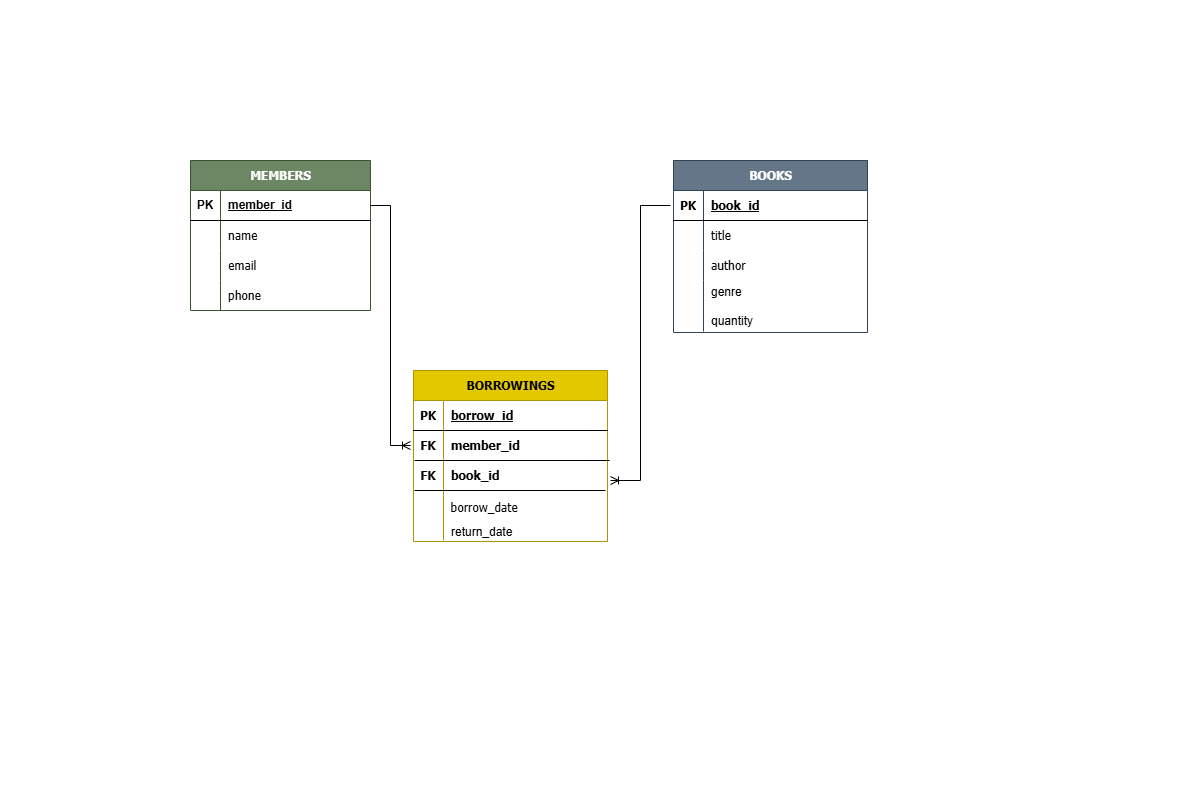

The diagram above was exported from draw.io. Its source (the exported page's mxGraphModel, read from the mxfile embedded in the PNG):
<mxGraphModel dx="1094" dy="197" grid="0" gridSize="10" guides="1" tooltips="1" connect="1" arrows="1" fold="1" page="0" pageScale="1" pageWidth="1169" pageHeight="827" background="none" math="0" shadow="0">
  <root>
    <mxCell id="0" />
    <mxCell id="1" parent="0" />
    <mxCell id="pDk1I8u3MC0FyG7ZJEbz-1" parent="1" style="shape=table;startSize=30;container=1;collapsible=1;childLayout=tableLayout;fixedRows=1;rowLines=0;fontStyle=1;align=center;resizeLast=1;html=1;fillColor=#6d8764;fontColor=#ffffff;strokeColor=#3A5431;" value="&lt;font face=&quot;Tahoma&quot;&gt;MEMBERS&lt;/font&gt;" vertex="1">
      <mxGeometry height="150" width="180" x="190" y="560" as="geometry">
        <mxRectangle height="30" width="88" x="190" y="560" as="alternateBounds" />
      </mxGeometry>
    </mxCell>
    <mxCell id="pDk1I8u3MC0FyG7ZJEbz-2" parent="pDk1I8u3MC0FyG7ZJEbz-1" style="shape=tableRow;horizontal=0;startSize=0;swimlaneHead=0;swimlaneBody=0;fillColor=none;collapsible=0;dropTarget=0;points=[[0,0.5],[1,0.5]];portConstraint=eastwest;top=0;left=0;right=0;bottom=1;" value="" vertex="1">
      <mxGeometry height="30" width="180" y="30" as="geometry" />
    </mxCell>
    <mxCell id="pDk1I8u3MC0FyG7ZJEbz-3" parent="pDk1I8u3MC0FyG7ZJEbz-2" style="shape=partialRectangle;connectable=0;fillColor=none;top=0;left=0;bottom=0;right=0;fontStyle=1;overflow=hidden;whiteSpace=wrap;html=1;" value="PK" vertex="1">
      <mxGeometry height="30" width="30" as="geometry">
        <mxRectangle height="30" width="30" as="alternateBounds" />
      </mxGeometry>
    </mxCell>
    <mxCell id="pDk1I8u3MC0FyG7ZJEbz-4" parent="pDk1I8u3MC0FyG7ZJEbz-2" style="shape=partialRectangle;connectable=0;fillColor=none;top=0;left=0;bottom=0;right=0;align=left;spacingLeft=6;fontStyle=5;overflow=hidden;whiteSpace=wrap;html=1;" value="member_id" vertex="1">
      <mxGeometry height="30" width="150" x="30" as="geometry">
        <mxRectangle height="30" width="150" as="alternateBounds" />
      </mxGeometry>
    </mxCell>
    <mxCell id="pDk1I8u3MC0FyG7ZJEbz-5" parent="pDk1I8u3MC0FyG7ZJEbz-1" style="shape=tableRow;horizontal=0;startSize=0;swimlaneHead=0;swimlaneBody=0;fillColor=none;collapsible=0;dropTarget=0;points=[[0,0.5],[1,0.5]];portConstraint=eastwest;top=0;left=0;right=0;bottom=0;" value="" vertex="1">
      <mxGeometry height="30" width="180" y="60" as="geometry" />
    </mxCell>
    <mxCell id="pDk1I8u3MC0FyG7ZJEbz-6" parent="pDk1I8u3MC0FyG7ZJEbz-5" style="shape=partialRectangle;connectable=0;fillColor=none;top=0;left=0;bottom=0;right=0;editable=1;overflow=hidden;whiteSpace=wrap;html=1;" value="" vertex="1">
      <mxGeometry height="30" width="30" as="geometry">
        <mxRectangle height="30" width="30" as="alternateBounds" />
      </mxGeometry>
    </mxCell>
    <mxCell id="pDk1I8u3MC0FyG7ZJEbz-7" parent="pDk1I8u3MC0FyG7ZJEbz-5" style="shape=partialRectangle;connectable=0;fillColor=none;top=0;left=0;bottom=0;right=0;align=left;spacingLeft=6;overflow=hidden;whiteSpace=wrap;html=1;" value="&lt;font face=&quot;Tahoma&quot;&gt;name&lt;/font&gt;" vertex="1">
      <mxGeometry height="30" width="150" x="30" as="geometry">
        <mxRectangle height="30" width="150" as="alternateBounds" />
      </mxGeometry>
    </mxCell>
    <mxCell id="pDk1I8u3MC0FyG7ZJEbz-8" parent="pDk1I8u3MC0FyG7ZJEbz-1" style="shape=tableRow;horizontal=0;startSize=0;swimlaneHead=0;swimlaneBody=0;fillColor=none;collapsible=0;dropTarget=0;points=[[0,0.5],[1,0.5]];portConstraint=eastwest;top=0;left=0;right=0;bottom=0;" value="" vertex="1">
      <mxGeometry height="30" width="180" y="90" as="geometry" />
    </mxCell>
    <mxCell id="pDk1I8u3MC0FyG7ZJEbz-9" parent="pDk1I8u3MC0FyG7ZJEbz-8" style="shape=partialRectangle;connectable=0;fillColor=none;top=0;left=0;bottom=0;right=0;editable=1;overflow=hidden;whiteSpace=wrap;html=1;" value="" vertex="1">
      <mxGeometry height="30" width="30" as="geometry">
        <mxRectangle height="30" width="30" as="alternateBounds" />
      </mxGeometry>
    </mxCell>
    <mxCell id="pDk1I8u3MC0FyG7ZJEbz-10" parent="pDk1I8u3MC0FyG7ZJEbz-8" style="shape=partialRectangle;connectable=0;fillColor=none;top=0;left=0;bottom=0;right=0;align=left;spacingLeft=6;overflow=hidden;whiteSpace=wrap;html=1;" value="&lt;font face=&quot;Tahoma&quot;&gt;email&lt;/font&gt;" vertex="1">
      <mxGeometry height="30" width="150" x="30" as="geometry">
        <mxRectangle height="30" width="150" as="alternateBounds" />
      </mxGeometry>
    </mxCell>
    <mxCell id="pDk1I8u3MC0FyG7ZJEbz-11" parent="pDk1I8u3MC0FyG7ZJEbz-1" style="shape=tableRow;horizontal=0;startSize=0;swimlaneHead=0;swimlaneBody=0;fillColor=none;collapsible=0;dropTarget=0;points=[[0,0.5],[1,0.5]];portConstraint=eastwest;top=0;left=0;right=0;bottom=0;" value="" vertex="1">
      <mxGeometry height="30" width="180" y="120" as="geometry" />
    </mxCell>
    <mxCell id="pDk1I8u3MC0FyG7ZJEbz-12" parent="pDk1I8u3MC0FyG7ZJEbz-11" style="shape=partialRectangle;connectable=0;fillColor=none;top=0;left=0;bottom=0;right=0;editable=1;overflow=hidden;whiteSpace=wrap;html=1;" value="" vertex="1">
      <mxGeometry height="30" width="30" as="geometry">
        <mxRectangle height="30" width="30" as="alternateBounds" />
      </mxGeometry>
    </mxCell>
    <mxCell id="pDk1I8u3MC0FyG7ZJEbz-13" parent="pDk1I8u3MC0FyG7ZJEbz-11" style="shape=partialRectangle;connectable=0;fillColor=none;top=0;left=0;bottom=0;right=0;align=left;spacingLeft=6;overflow=hidden;whiteSpace=wrap;html=1;" value="&lt;font face=&quot;Tahoma&quot;&gt;phone&lt;/font&gt;" vertex="1">
      <mxGeometry height="30" width="150" x="30" as="geometry">
        <mxRectangle height="30" width="150" as="alternateBounds" />
      </mxGeometry>
    </mxCell>
    <mxCell id="pDk1I8u3MC0FyG7ZJEbz-27" parent="1" style="shape=table;startSize=30;container=1;collapsible=1;childLayout=tableLayout;fixedRows=1;rowLines=0;fontStyle=1;align=center;resizeLast=1;html=1;fillColor=#e3c800;fontColor=#000000;strokeColor=#B09500;" value="&lt;font face=&quot;Tahoma&quot;&gt;BORROWINGS&lt;/font&gt;" vertex="1">
      <mxGeometry height="171" width="194" x="413" y="770" as="geometry">
        <mxRectangle height="30" width="120" x="414" y="770" as="alternateBounds" />
      </mxGeometry>
    </mxCell>
    <mxCell id="pDk1I8u3MC0FyG7ZJEbz-28" parent="pDk1I8u3MC0FyG7ZJEbz-27" style="shape=tableRow;horizontal=0;startSize=0;swimlaneHead=0;swimlaneBody=0;fillColor=none;collapsible=0;dropTarget=0;points=[[0,0.5],[1,0.5]];portConstraint=eastwest;top=0;left=0;right=0;bottom=1;" value="" vertex="1">
      <mxGeometry height="30" width="194" y="30" as="geometry" />
    </mxCell>
    <mxCell id="pDk1I8u3MC0FyG7ZJEbz-29" parent="pDk1I8u3MC0FyG7ZJEbz-28" style="shape=partialRectangle;connectable=0;fillColor=none;top=0;left=0;bottom=0;right=0;fontStyle=1;overflow=hidden;whiteSpace=wrap;html=1;" value="&lt;font face=&quot;Tahoma&quot;&gt;PK&lt;/font&gt;" vertex="1">
      <mxGeometry height="30" width="30" as="geometry">
        <mxRectangle height="30" width="30" as="alternateBounds" />
      </mxGeometry>
    </mxCell>
    <mxCell id="pDk1I8u3MC0FyG7ZJEbz-30" parent="pDk1I8u3MC0FyG7ZJEbz-28" style="shape=partialRectangle;connectable=0;fillColor=none;top=0;left=0;bottom=0;right=0;align=left;spacingLeft=6;fontStyle=5;overflow=hidden;whiteSpace=wrap;html=1;" value="&lt;font face=&quot;Tahoma&quot;&gt;borrow_id&lt;/font&gt;" vertex="1">
      <mxGeometry height="30" width="164" x="30" as="geometry">
        <mxRectangle height="30" width="164" as="alternateBounds" />
      </mxGeometry>
    </mxCell>
    <mxCell id="pDk1I8u3MC0FyG7ZJEbz-31" parent="pDk1I8u3MC0FyG7ZJEbz-27" style="shape=tableRow;horizontal=0;startSize=0;swimlaneHead=0;swimlaneBody=0;fillColor=none;collapsible=0;dropTarget=0;points=[[0,0.5],[1,0.5]];portConstraint=eastwest;top=0;left=0;right=0;bottom=0;" value="" vertex="1">
      <mxGeometry height="30" width="194" y="60" as="geometry" />
    </mxCell>
    <mxCell id="pDk1I8u3MC0FyG7ZJEbz-32" parent="pDk1I8u3MC0FyG7ZJEbz-31" style="shape=partialRectangle;connectable=0;fillColor=none;top=0;left=0;bottom=0;right=0;editable=1;overflow=hidden;whiteSpace=wrap;html=1;" value="&lt;font face=&quot;Tahoma&quot;&gt;&lt;b&gt;FK&lt;/b&gt;&lt;/font&gt;" vertex="1">
      <mxGeometry height="30" width="30" as="geometry">
        <mxRectangle height="30" width="30" as="alternateBounds" />
      </mxGeometry>
    </mxCell>
    <mxCell id="pDk1I8u3MC0FyG7ZJEbz-33" parent="pDk1I8u3MC0FyG7ZJEbz-31" style="shape=partialRectangle;connectable=0;fillColor=none;top=0;left=0;bottom=0;right=0;align=left;spacingLeft=6;overflow=hidden;whiteSpace=wrap;html=1;" value="&lt;font face=&quot;Tahoma&quot; style=&quot;&quot;&gt;&lt;b style=&quot;&quot;&gt;member_id&lt;/b&gt;&lt;/font&gt;" vertex="1">
      <mxGeometry height="30" width="164" x="30" as="geometry">
        <mxRectangle height="30" width="164" as="alternateBounds" />
      </mxGeometry>
    </mxCell>
    <mxCell id="pDk1I8u3MC0FyG7ZJEbz-34" parent="pDk1I8u3MC0FyG7ZJEbz-27" style="shape=tableRow;horizontal=0;startSize=0;swimlaneHead=0;swimlaneBody=0;fillColor=none;collapsible=0;dropTarget=0;points=[[0,0.5],[1,0.5]];portConstraint=eastwest;top=0;left=0;right=0;bottom=0;" value="" vertex="1">
      <mxGeometry height="30" width="194" y="90" as="geometry" />
    </mxCell>
    <mxCell id="pDk1I8u3MC0FyG7ZJEbz-35" parent="pDk1I8u3MC0FyG7ZJEbz-34" style="shape=partialRectangle;connectable=0;fillColor=none;top=0;left=0;bottom=0;right=0;editable=1;overflow=hidden;whiteSpace=wrap;html=1;" value="&lt;font face=&quot;Tahoma&quot;&gt;&lt;b&gt;FK&lt;/b&gt;&lt;/font&gt;" vertex="1">
      <mxGeometry height="30" width="30" as="geometry">
        <mxRectangle height="30" width="30" as="alternateBounds" />
      </mxGeometry>
    </mxCell>
    <mxCell id="pDk1I8u3MC0FyG7ZJEbz-36" parent="pDk1I8u3MC0FyG7ZJEbz-34" style="shape=partialRectangle;connectable=0;fillColor=none;top=0;left=0;bottom=0;right=0;align=left;spacingLeft=6;overflow=hidden;whiteSpace=wrap;html=1;" value="&lt;b&gt;&lt;font face=&quot;Tahoma&quot;&gt;book_id&lt;/font&gt;&lt;/b&gt;" vertex="1">
      <mxGeometry height="30" width="164" x="30" as="geometry">
        <mxRectangle height="30" width="164" as="alternateBounds" />
      </mxGeometry>
    </mxCell>
    <mxCell id="pDk1I8u3MC0FyG7ZJEbz-37" parent="pDk1I8u3MC0FyG7ZJEbz-27" style="shape=tableRow;horizontal=0;startSize=0;swimlaneHead=0;swimlaneBody=0;fillColor=none;collapsible=0;dropTarget=0;points=[[0,0.5],[1,0.5]];portConstraint=eastwest;top=0;left=0;right=0;bottom=0;" value="" vertex="1">
      <mxGeometry height="50" width="194" y="120" as="geometry" />
    </mxCell>
    <mxCell id="pDk1I8u3MC0FyG7ZJEbz-38" parent="pDk1I8u3MC0FyG7ZJEbz-37" style="shape=partialRectangle;connectable=0;fillColor=none;top=0;left=0;bottom=0;right=0;editable=1;overflow=hidden;whiteSpace=wrap;html=1;" value="&lt;div&gt;&lt;br&gt;&lt;/div&gt;&lt;div&gt;&lt;br&gt;&lt;/div&gt;&lt;div&gt;&lt;br&gt;&lt;/div&gt;&lt;div&gt;&lt;br&gt;&lt;/div&gt;&lt;div&gt;&lt;br&gt;&lt;/div&gt;" vertex="1">
      <mxGeometry height="50" width="30" as="geometry">
        <mxRectangle height="50" width="30" as="alternateBounds" />
      </mxGeometry>
    </mxCell>
    <mxCell id="pDk1I8u3MC0FyG7ZJEbz-39" parent="pDk1I8u3MC0FyG7ZJEbz-37" style="shape=partialRectangle;connectable=0;fillColor=none;top=0;left=0;bottom=0;right=0;align=left;spacingLeft=6;overflow=hidden;whiteSpace=wrap;html=1;" value="" vertex="1">
      <mxGeometry height="50" width="164" x="30" as="geometry">
        <mxRectangle height="50" width="164" as="alternateBounds" />
      </mxGeometry>
    </mxCell>
    <mxCell id="pDk1I8u3MC0FyG7ZJEbz-71" edge="1" parent="1" style="endArrow=none;html=1;rounded=0;entryX=0.99;entryY=1;entryDx=0;entryDy=0;entryPerimeter=0;" target="pDk1I8u3MC0FyG7ZJEbz-34" value="">
      <mxGeometry relative="1" as="geometry">
        <mxPoint x="414" y="890" as="sourcePoint" />
        <mxPoint x="574" y="890" as="targetPoint" />
      </mxGeometry>
    </mxCell>
    <mxCell id="pDk1I8u3MC0FyG7ZJEbz-73" edge="1" parent="1" style="endArrow=none;html=1;rounded=0;entryX=1.011;entryY=0;entryDx=0;entryDy=0;entryPerimeter=0;" target="pDk1I8u3MC0FyG7ZJEbz-34" value="">
      <mxGeometry relative="1" as="geometry">
        <mxPoint x="414" y="860" as="sourcePoint" />
        <mxPoint x="574" y="860" as="targetPoint" />
      </mxGeometry>
    </mxCell>
    <mxCell id="pDk1I8u3MC0FyG7ZJEbz-78" parent="1" style="text;html=1;whiteSpace=wrap;strokeColor=none;fillColor=none;align=center;verticalAlign=middle;rounded=0;" value="&lt;font face=&quot;Tahoma&quot;&gt;borrow_date&lt;/font&gt;" vertex="1">
      <mxGeometry height="14" width="60" x="454" y="900" as="geometry" />
    </mxCell>
    <mxCell id="pDk1I8u3MC0FyG7ZJEbz-80" parent="1" style="text;html=1;whiteSpace=wrap;strokeColor=none;fillColor=none;align=center;verticalAlign=middle;rounded=0;" value="&lt;div style=&quot;&quot;&gt;&lt;span style=&quot;background-color: transparent; color: light-dark(rgb(0, 0, 0), rgb(255, 255, 255));&quot;&gt;&amp;nbsp;return_date&lt;/span&gt;&lt;/div&gt;" vertex="1">
      <mxGeometry height="24" width="60" x="450" y="920" as="geometry" />
    </mxCell>
    <mxCell id="pDk1I8u3MC0FyG7ZJEbz-82" edge="1" parent="1" source="pDk1I8u3MC0FyG7ZJEbz-2" style="edgeStyle=orthogonalEdgeStyle;fontSize=12;html=1;endArrow=ERoneToMany;rounded=0;exitX=1;exitY=0.5;exitDx=0;exitDy=0;" value="">
      <mxGeometry height="100" relative="1" width="100" as="geometry">
        <Array as="points">
          <mxPoint x="390" y="605" />
          <mxPoint x="390" y="845" />
        </Array>
        <mxPoint x="390" y="600" as="sourcePoint" />
        <mxPoint x="410" y="845" as="targetPoint" />
      </mxGeometry>
    </mxCell>
    <mxCell id="pDk1I8u3MC0FyG7ZJEbz-84" edge="1" parent="1" style="edgeStyle=orthogonalEdgeStyle;fontSize=12;html=1;endArrow=ERoneToMany;rounded=0;exitX=0;exitY=0.5;exitDx=0;exitDy=0;" value="">
      <mxGeometry height="100" relative="1" width="100" as="geometry">
        <Array as="points">
          <mxPoint x="640" y="605" />
          <mxPoint x="640" y="880" />
        </Array>
        <mxPoint x="670" y="605" as="sourcePoint" />
        <mxPoint x="610" y="880" as="targetPoint" />
      </mxGeometry>
    </mxCell>
    <mxCell id="mZ9p9oc7FoZ-xlReVq5d-1" parent="1" style="shape=table;startSize=30;container=1;collapsible=1;childLayout=tableLayout;fixedRows=1;rowLines=0;fontStyle=1;align=center;resizeLast=1;html=1;fillColor=#647687;fontColor=#ffffff;strokeColor=#314354;" value="&lt;font face=&quot;Tahoma&quot;&gt;BOOKS&lt;/font&gt;" vertex="1">
      <mxGeometry height="172" width="194" x="673" y="560" as="geometry">
        <mxRectangle height="30" width="120" x="414" y="770" as="alternateBounds" />
      </mxGeometry>
    </mxCell>
    <mxCell id="mZ9p9oc7FoZ-xlReVq5d-2" parent="mZ9p9oc7FoZ-xlReVq5d-1" style="shape=tableRow;horizontal=0;startSize=0;swimlaneHead=0;swimlaneBody=0;fillColor=none;collapsible=0;dropTarget=0;points=[[0,0.5],[1,0.5]];portConstraint=eastwest;top=0;left=0;right=0;bottom=1;" value="" vertex="1">
      <mxGeometry height="30" width="194" y="30" as="geometry" />
    </mxCell>
    <mxCell id="mZ9p9oc7FoZ-xlReVq5d-3" parent="mZ9p9oc7FoZ-xlReVq5d-2" style="shape=partialRectangle;connectable=0;fillColor=none;top=0;left=0;bottom=0;right=0;fontStyle=1;overflow=hidden;whiteSpace=wrap;html=1;" value="&lt;font face=&quot;Tahoma&quot;&gt;PK&lt;/font&gt;" vertex="1">
      <mxGeometry height="30" width="30" as="geometry">
        <mxRectangle height="30" width="30" as="alternateBounds" />
      </mxGeometry>
    </mxCell>
    <mxCell id="mZ9p9oc7FoZ-xlReVq5d-4" parent="mZ9p9oc7FoZ-xlReVq5d-2" style="shape=partialRectangle;connectable=0;fillColor=none;top=0;left=0;bottom=0;right=0;align=left;spacingLeft=6;fontStyle=5;overflow=hidden;whiteSpace=wrap;html=1;" value="&lt;font face=&quot;Tahoma&quot;&gt;book_id&lt;/font&gt;" vertex="1">
      <mxGeometry height="30" width="164" x="30" as="geometry">
        <mxRectangle height="30" width="164" as="alternateBounds" />
      </mxGeometry>
    </mxCell>
    <mxCell id="mZ9p9oc7FoZ-xlReVq5d-5" parent="mZ9p9oc7FoZ-xlReVq5d-1" style="shape=tableRow;horizontal=0;startSize=0;swimlaneHead=0;swimlaneBody=0;fillColor=none;collapsible=0;dropTarget=0;points=[[0,0.5],[1,0.5]];portConstraint=eastwest;top=0;left=0;right=0;bottom=0;" value="" vertex="1">
      <mxGeometry height="30" width="194" y="60" as="geometry" />
    </mxCell>
    <mxCell id="mZ9p9oc7FoZ-xlReVq5d-6" parent="mZ9p9oc7FoZ-xlReVq5d-5" style="shape=partialRectangle;connectable=0;fillColor=none;top=0;left=0;bottom=0;right=0;editable=1;overflow=hidden;whiteSpace=wrap;html=1;" value="" vertex="1">
      <mxGeometry height="30" width="30" as="geometry">
        <mxRectangle height="30" width="30" as="alternateBounds" />
      </mxGeometry>
    </mxCell>
    <mxCell id="mZ9p9oc7FoZ-xlReVq5d-7" parent="mZ9p9oc7FoZ-xlReVq5d-5" style="shape=partialRectangle;connectable=0;fillColor=none;top=0;left=0;bottom=0;right=0;align=left;spacingLeft=6;overflow=hidden;whiteSpace=wrap;html=1;" value="&lt;font face=&quot;Tahoma&quot;&gt;title&lt;/font&gt;" vertex="1">
      <mxGeometry height="30" width="164" x="30" as="geometry">
        <mxRectangle height="30" width="164" as="alternateBounds" />
      </mxGeometry>
    </mxCell>
    <mxCell id="mZ9p9oc7FoZ-xlReVq5d-8" parent="mZ9p9oc7FoZ-xlReVq5d-1" style="shape=tableRow;horizontal=0;startSize=0;swimlaneHead=0;swimlaneBody=0;fillColor=none;collapsible=0;dropTarget=0;points=[[0,0.5],[1,0.5]];portConstraint=eastwest;top=0;left=0;right=0;bottom=0;" value="" vertex="1">
      <mxGeometry height="30" width="194" y="90" as="geometry" />
    </mxCell>
    <mxCell id="mZ9p9oc7FoZ-xlReVq5d-9" parent="mZ9p9oc7FoZ-xlReVq5d-8" style="shape=partialRectangle;connectable=0;fillColor=none;top=0;left=0;bottom=0;right=0;editable=1;overflow=hidden;whiteSpace=wrap;html=1;" value="" vertex="1">
      <mxGeometry height="30" width="30" as="geometry">
        <mxRectangle height="30" width="30" as="alternateBounds" />
      </mxGeometry>
    </mxCell>
    <mxCell id="mZ9p9oc7FoZ-xlReVq5d-10" parent="mZ9p9oc7FoZ-xlReVq5d-8" style="shape=partialRectangle;connectable=0;fillColor=none;top=0;left=0;bottom=0;right=0;align=left;spacingLeft=6;overflow=hidden;whiteSpace=wrap;html=1;" value="&lt;font face=&quot;Tahoma&quot;&gt;author&lt;/font&gt;" vertex="1">
      <mxGeometry height="30" width="164" x="30" as="geometry">
        <mxRectangle height="30" width="164" as="alternateBounds" />
      </mxGeometry>
    </mxCell>
    <mxCell id="mZ9p9oc7FoZ-xlReVq5d-11" parent="mZ9p9oc7FoZ-xlReVq5d-1" style="shape=tableRow;horizontal=0;startSize=0;swimlaneHead=0;swimlaneBody=0;fillColor=none;collapsible=0;dropTarget=0;points=[[0,0.5],[1,0.5]];portConstraint=eastwest;top=0;left=0;right=0;bottom=0;" value="" vertex="1">
      <mxGeometry height="51" width="194" y="120" as="geometry" />
    </mxCell>
    <mxCell id="mZ9p9oc7FoZ-xlReVq5d-12" parent="mZ9p9oc7FoZ-xlReVq5d-11" style="shape=partialRectangle;connectable=0;fillColor=none;top=0;left=0;bottom=0;right=0;editable=1;overflow=hidden;whiteSpace=wrap;html=1;" value="&lt;div&gt;&lt;br&gt;&lt;/div&gt;&lt;div&gt;&lt;br&gt;&lt;/div&gt;&lt;div&gt;&lt;br&gt;&lt;/div&gt;&lt;div&gt;&lt;br&gt;&lt;/div&gt;&lt;div&gt;&lt;br&gt;&lt;/div&gt;" vertex="1">
      <mxGeometry height="51" width="30" as="geometry">
        <mxRectangle height="51" width="30" as="alternateBounds" />
      </mxGeometry>
    </mxCell>
    <mxCell id="mZ9p9oc7FoZ-xlReVq5d-13" parent="mZ9p9oc7FoZ-xlReVq5d-11" style="shape=partialRectangle;connectable=0;fillColor=none;top=0;left=0;bottom=0;right=0;align=left;spacingLeft=6;overflow=hidden;whiteSpace=wrap;html=1;" value="genre&lt;div&gt;&lt;br&gt;&lt;/div&gt;&lt;div&gt;quantity&lt;/div&gt;" vertex="1">
      <mxGeometry height="51" width="164" x="30" as="geometry">
        <mxRectangle height="51" width="164" as="alternateBounds" />
      </mxGeometry>
    </mxCell>
  </root>
</mxGraphModel>